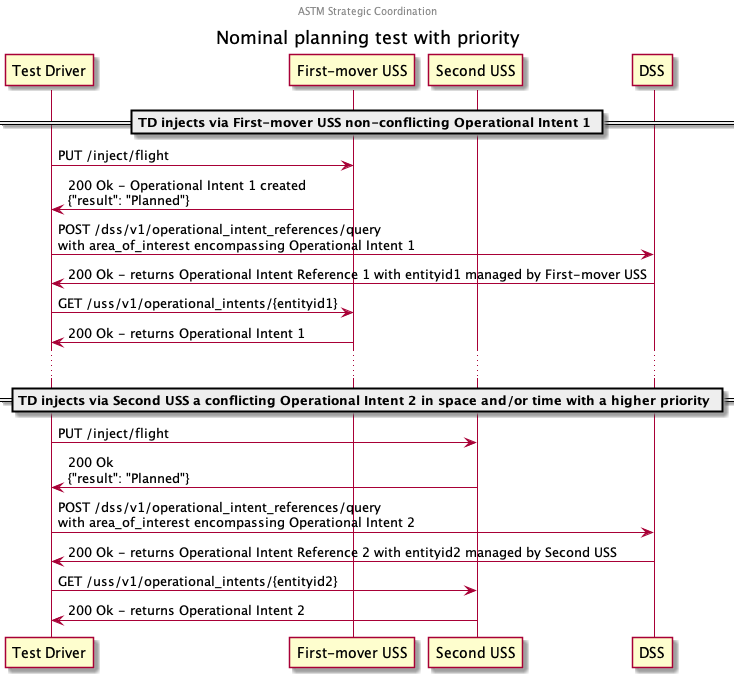

The diagram above was rendered by PlantUML. Its source (embedded in the PNG):
@startuml
center header ASTM Strategic Coordination
title Nominal planning test with priority

participant "Test Driver" as TD
participant "First-mover USS" as USS1
participant "Second USS" as USS2
participant "DSS"

== TD injects via First-mover USS non-conflicting Operational Intent 1 ==

TD -> USS1: PUT /inject/flight
TD <- USS1: 200 Ok - Operational Intent 1 created\n{"result": "Planned"}

TD -> DSS: POST /dss/v1/operational_intent_references/query\nwith area_of_interest encompassing Operational Intent 1
TD <- DSS: 200 Ok - returns Operational Intent Reference 1 with entityid1 managed by First-mover USS

TD -> USS1: GET /uss/v1/operational_intents/{entityid1}
TD <- USS1: 200 Ok - returns Operational Intent 1

...

== TD injects via Second USS a conflicting Operational Intent 2 in space and/or time with a higher priority ==

TD -> USS2: PUT /inject/flight
TD <- USS2: 200 Ok\n{"result": "Planned"}

TD -> DSS: POST /dss/v1/operational_intent_references/query\nwith area_of_interest encompassing Operational Intent 2
TD <- DSS: 200 Ok - returns Operational Intent Reference 2 with entityid2 managed by Second USS

TD -> USS2: GET /uss/v1/operational_intents/{entityid2}
TD <- USS2: 200 Ok - returns Operational Intent 2

@enduml